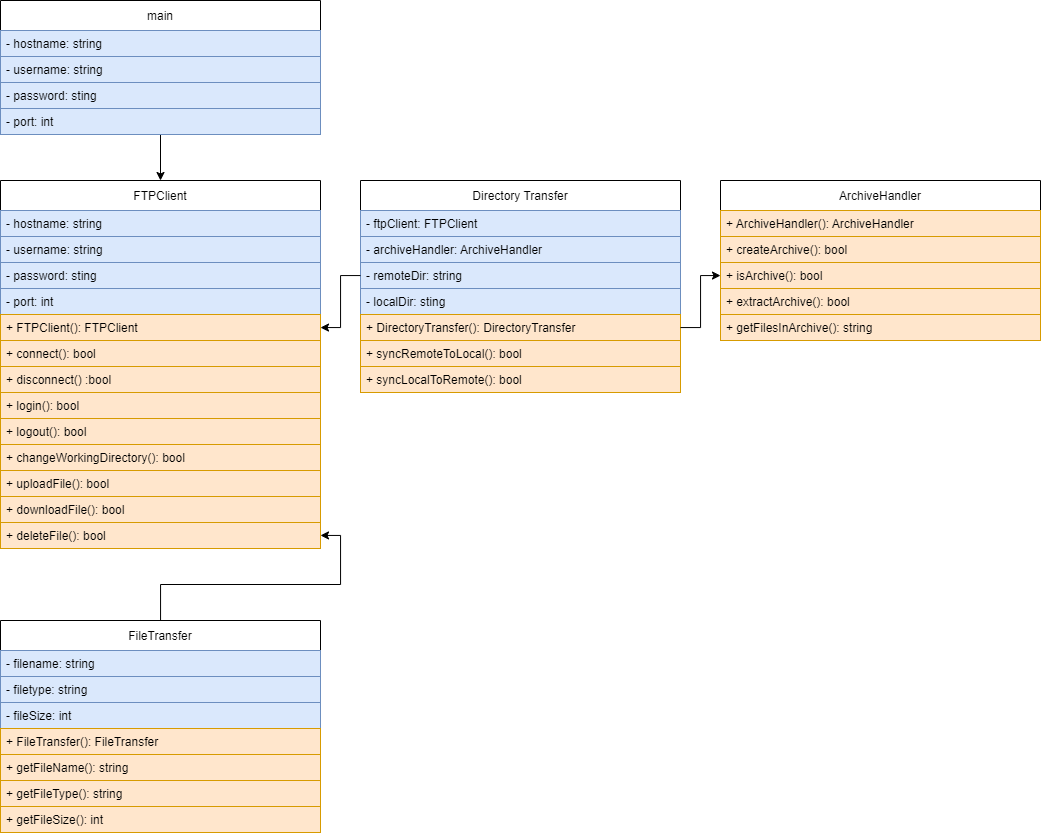

The diagram above was exported from draw.io. Its source (the exported page's mxGraphModel, read from the mxfile embedded in the PNG):
<mxGraphModel dx="1221" dy="764" grid="1" gridSize="10" guides="1" tooltips="1" connect="1" arrows="1" fold="1" page="1" pageScale="1" pageWidth="827" pageHeight="1169" math="0" shadow="0">
  <root>
    <mxCell id="0" />
    <mxCell id="1" parent="0" />
    <mxCell id="LaAvOYZZFhr-ubhmpERT-1" value="FTPClient" style="swimlane;fontStyle=0;childLayout=stackLayout;horizontal=1;startSize=30;fillColor=none;horizontalStack=0;resizeParent=1;resizeParentMax=0;resizeLast=0;collapsible=1;marginBottom=0;" parent="1" vertex="1">
      <mxGeometry x="40" y="200" width="320" height="368" as="geometry" />
    </mxCell>
    <mxCell id="LaAvOYZZFhr-ubhmpERT-3" value="- hostname: string" style="text;strokeColor=#6c8ebf;fillColor=#dae8fc;align=left;verticalAlign=top;spacingLeft=4;spacingRight=4;overflow=hidden;rotatable=0;points=[[0,0.5],[1,0.5]];portConstraint=eastwest;" parent="LaAvOYZZFhr-ubhmpERT-1" vertex="1">
      <mxGeometry y="30" width="320" height="26" as="geometry" />
    </mxCell>
    <mxCell id="LaAvOYZZFhr-ubhmpERT-29" value="- username: string" style="text;strokeColor=#6c8ebf;fillColor=#dae8fc;align=left;verticalAlign=top;spacingLeft=4;spacingRight=4;overflow=hidden;rotatable=0;points=[[0,0.5],[1,0.5]];portConstraint=eastwest;" parent="LaAvOYZZFhr-ubhmpERT-1" vertex="1">
      <mxGeometry y="56" width="320" height="26" as="geometry" />
    </mxCell>
    <mxCell id="oxSNCX0-MaBYnbsAn0ic-8" value="- password: sting" style="text;strokeColor=#6c8ebf;fillColor=#dae8fc;align=left;verticalAlign=top;spacingLeft=4;spacingRight=4;overflow=hidden;rotatable=0;points=[[0,0.5],[1,0.5]];portConstraint=eastwest;" vertex="1" parent="LaAvOYZZFhr-ubhmpERT-1">
      <mxGeometry y="82" width="320" height="26" as="geometry" />
    </mxCell>
    <mxCell id="oxSNCX0-MaBYnbsAn0ic-7" value="- port: int" style="text;strokeColor=#6c8ebf;fillColor=#dae8fc;align=left;verticalAlign=top;spacingLeft=4;spacingRight=4;overflow=hidden;rotatable=0;points=[[0,0.5],[1,0.5]];portConstraint=eastwest;labelBorderColor=none;fontStyle=0" vertex="1" parent="LaAvOYZZFhr-ubhmpERT-1">
      <mxGeometry y="108" width="320" height="26" as="geometry" />
    </mxCell>
    <mxCell id="oxSNCX0-MaBYnbsAn0ic-6" value="+ FTPClient(): FTPClient" style="text;strokeColor=#d79b00;fillColor=#ffe6cc;align=left;verticalAlign=top;spacingLeft=4;spacingRight=4;overflow=hidden;rotatable=0;points=[[0,0.5],[1,0.5]];portConstraint=eastwest;" vertex="1" parent="LaAvOYZZFhr-ubhmpERT-1">
      <mxGeometry y="134" width="320" height="26" as="geometry" />
    </mxCell>
    <mxCell id="oxSNCX0-MaBYnbsAn0ic-5" value="+ connect(): bool" style="text;strokeColor=#d79b00;fillColor=#ffe6cc;align=left;verticalAlign=top;spacingLeft=4;spacingRight=4;overflow=hidden;rotatable=0;points=[[0,0.5],[1,0.5]];portConstraint=eastwest;" vertex="1" parent="LaAvOYZZFhr-ubhmpERT-1">
      <mxGeometry y="160" width="320" height="26" as="geometry" />
    </mxCell>
    <mxCell id="oxSNCX0-MaBYnbsAn0ic-4" value="+ disconnect() :bool" style="text;strokeColor=#d79b00;fillColor=#ffe6cc;align=left;verticalAlign=top;spacingLeft=4;spacingRight=4;overflow=hidden;rotatable=0;points=[[0,0.5],[1,0.5]];portConstraint=eastwest;" vertex="1" parent="LaAvOYZZFhr-ubhmpERT-1">
      <mxGeometry y="186" width="320" height="26" as="geometry" />
    </mxCell>
    <mxCell id="oxSNCX0-MaBYnbsAn0ic-15" value="+ login(): bool" style="text;strokeColor=#d79b00;fillColor=#ffe6cc;align=left;verticalAlign=top;spacingLeft=4;spacingRight=4;overflow=hidden;rotatable=0;points=[[0,0.5],[1,0.5]];portConstraint=eastwest;" vertex="1" parent="LaAvOYZZFhr-ubhmpERT-1">
      <mxGeometry y="212" width="320" height="26" as="geometry" />
    </mxCell>
    <mxCell id="oxSNCX0-MaBYnbsAn0ic-14" value="+ logout(): bool" style="text;strokeColor=#d79b00;fillColor=#ffe6cc;align=left;verticalAlign=top;spacingLeft=4;spacingRight=4;overflow=hidden;rotatable=0;points=[[0,0.5],[1,0.5]];portConstraint=eastwest;" vertex="1" parent="LaAvOYZZFhr-ubhmpERT-1">
      <mxGeometry y="238" width="320" height="26" as="geometry" />
    </mxCell>
    <mxCell id="oxSNCX0-MaBYnbsAn0ic-13" value="+ changeWorkingDirectory(): bool" style="text;strokeColor=#d79b00;fillColor=#ffe6cc;align=left;verticalAlign=top;spacingLeft=4;spacingRight=4;overflow=hidden;rotatable=0;points=[[0,0.5],[1,0.5]];portConstraint=eastwest;" vertex="1" parent="LaAvOYZZFhr-ubhmpERT-1">
      <mxGeometry y="264" width="320" height="26" as="geometry" />
    </mxCell>
    <mxCell id="oxSNCX0-MaBYnbsAn0ic-12" value="+ uploadFile(): bool" style="text;strokeColor=#d79b00;fillColor=#ffe6cc;align=left;verticalAlign=top;spacingLeft=4;spacingRight=4;overflow=hidden;rotatable=0;points=[[0,0.5],[1,0.5]];portConstraint=eastwest;" vertex="1" parent="LaAvOYZZFhr-ubhmpERT-1">
      <mxGeometry y="290" width="320" height="26" as="geometry" />
    </mxCell>
    <mxCell id="oxSNCX0-MaBYnbsAn0ic-11" value="+ downloadFile(): bool" style="text;strokeColor=#d79b00;fillColor=#ffe6cc;align=left;verticalAlign=top;spacingLeft=4;spacingRight=4;overflow=hidden;rotatable=0;points=[[0,0.5],[1,0.5]];portConstraint=eastwest;" vertex="1" parent="LaAvOYZZFhr-ubhmpERT-1">
      <mxGeometry y="316" width="320" height="26" as="geometry" />
    </mxCell>
    <mxCell id="oxSNCX0-MaBYnbsAn0ic-10" value="+ deleteFile(): bool" style="text;strokeColor=#d79b00;fillColor=#ffe6cc;align=left;verticalAlign=top;spacingLeft=4;spacingRight=4;overflow=hidden;rotatable=0;points=[[0,0.5],[1,0.5]];portConstraint=eastwest;" vertex="1" parent="LaAvOYZZFhr-ubhmpERT-1">
      <mxGeometry y="342" width="320" height="26" as="geometry" />
    </mxCell>
    <mxCell id="LaAvOYZZFhr-ubhmpERT-5" value="ArchiveHandler" style="swimlane;fontStyle=0;childLayout=stackLayout;horizontal=1;startSize=30;fillColor=none;horizontalStack=0;resizeParent=1;resizeParentMax=0;resizeLast=0;collapsible=1;marginBottom=0;" parent="1" vertex="1">
      <mxGeometry x="760" y="200" width="320" height="160" as="geometry" />
    </mxCell>
    <mxCell id="LaAvOYZZFhr-ubhmpERT-6" value="+ ArchiveHandler(): ArchiveHandler" style="text;strokeColor=#d79b00;fillColor=#ffe6cc;align=left;verticalAlign=top;spacingLeft=4;spacingRight=4;overflow=hidden;rotatable=0;points=[[0,0.5],[1,0.5]];portConstraint=eastwest;" parent="LaAvOYZZFhr-ubhmpERT-5" vertex="1">
      <mxGeometry y="30" width="320" height="26" as="geometry" />
    </mxCell>
    <mxCell id="LaAvOYZZFhr-ubhmpERT-7" value="+ createArchive(): bool" style="text;strokeColor=#d79b00;fillColor=#ffe6cc;align=left;verticalAlign=top;spacingLeft=4;spacingRight=4;overflow=hidden;rotatable=0;points=[[0,0.5],[1,0.5]];portConstraint=eastwest;" parent="LaAvOYZZFhr-ubhmpERT-5" vertex="1">
      <mxGeometry y="56" width="320" height="26" as="geometry" />
    </mxCell>
    <mxCell id="LaAvOYZZFhr-ubhmpERT-8" value="+ isArchive(): bool" style="text;strokeColor=#d79b00;fillColor=#ffe6cc;align=left;verticalAlign=top;spacingLeft=4;spacingRight=4;overflow=hidden;rotatable=0;points=[[0,0.5],[1,0.5]];portConstraint=eastwest;" parent="LaAvOYZZFhr-ubhmpERT-5" vertex="1">
      <mxGeometry y="82" width="320" height="26" as="geometry" />
    </mxCell>
    <mxCell id="LaAvOYZZFhr-ubhmpERT-9" value="+ extractArchive(): bool" style="text;strokeColor=#d79b00;fillColor=#ffe6cc;align=left;verticalAlign=top;spacingLeft=4;spacingRight=4;overflow=hidden;rotatable=0;points=[[0,0.5],[1,0.5]];portConstraint=eastwest;" parent="LaAvOYZZFhr-ubhmpERT-5" vertex="1">
      <mxGeometry y="108" width="320" height="26" as="geometry" />
    </mxCell>
    <mxCell id="oxSNCX0-MaBYnbsAn0ic-36" value="+ getFilesInArchive(): string" style="text;strokeColor=#d79b00;fillColor=#ffe6cc;align=left;verticalAlign=top;spacingLeft=4;spacingRight=4;overflow=hidden;rotatable=0;points=[[0,0.5],[1,0.5]];portConstraint=eastwest;" vertex="1" parent="LaAvOYZZFhr-ubhmpERT-5">
      <mxGeometry y="134" width="320" height="26" as="geometry" />
    </mxCell>
    <mxCell id="LaAvOYZZFhr-ubhmpERT-10" value="Directory Transfer" style="swimlane;fontStyle=0;childLayout=stackLayout;horizontal=1;startSize=30;fillColor=none;horizontalStack=0;resizeParent=1;resizeParentMax=0;resizeLast=0;collapsible=1;marginBottom=0;" parent="1" vertex="1">
      <mxGeometry x="400" y="200" width="320" height="212" as="geometry" />
    </mxCell>
    <mxCell id="LaAvOYZZFhr-ubhmpERT-11" value="- ftpClient: FTPClient&#10; " style="text;strokeColor=#6c8ebf;fillColor=#dae8fc;align=left;verticalAlign=top;spacingLeft=4;spacingRight=4;overflow=hidden;rotatable=0;points=[[0,0.5],[1,0.5]];portConstraint=eastwest;" parent="LaAvOYZZFhr-ubhmpERT-10" vertex="1">
      <mxGeometry y="30" width="320" height="26" as="geometry" />
    </mxCell>
    <mxCell id="LaAvOYZZFhr-ubhmpERT-12" value="- archiveHandler: ArchiveHandler" style="text;strokeColor=#6c8ebf;fillColor=#dae8fc;align=left;verticalAlign=top;spacingLeft=4;spacingRight=4;overflow=hidden;rotatable=0;points=[[0,0.5],[1,0.5]];portConstraint=eastwest;" parent="LaAvOYZZFhr-ubhmpERT-10" vertex="1">
      <mxGeometry y="56" width="320" height="26" as="geometry" />
    </mxCell>
    <mxCell id="LaAvOYZZFhr-ubhmpERT-13" value="- remoteDir: string" style="text;strokeColor=#6c8ebf;fillColor=#dae8fc;align=left;verticalAlign=top;spacingLeft=4;spacingRight=4;overflow=hidden;rotatable=0;points=[[0,0.5],[1,0.5]];portConstraint=eastwest;" parent="LaAvOYZZFhr-ubhmpERT-10" vertex="1">
      <mxGeometry y="82" width="320" height="26" as="geometry" />
    </mxCell>
    <mxCell id="LaAvOYZZFhr-ubhmpERT-14" value="- localDir: sting" style="text;strokeColor=#6c8ebf;fillColor=#dae8fc;align=left;verticalAlign=top;spacingLeft=4;spacingRight=4;overflow=hidden;rotatable=0;points=[[0,0.5],[1,0.5]];portConstraint=eastwest;" parent="LaAvOYZZFhr-ubhmpERT-10" vertex="1">
      <mxGeometry y="108" width="320" height="26" as="geometry" />
    </mxCell>
    <mxCell id="oxSNCX0-MaBYnbsAn0ic-35" value="+ DirectoryTransfer(): DirectoryTransfer" style="text;strokeColor=#d79b00;fillColor=#ffe6cc;align=left;verticalAlign=top;spacingLeft=4;spacingRight=4;overflow=hidden;rotatable=0;points=[[0,0.5],[1,0.5]];portConstraint=eastwest;" vertex="1" parent="LaAvOYZZFhr-ubhmpERT-10">
      <mxGeometry y="134" width="320" height="26" as="geometry" />
    </mxCell>
    <mxCell id="oxSNCX0-MaBYnbsAn0ic-34" value="+ syncRemoteToLocal(): bool" style="text;strokeColor=#d79b00;fillColor=#ffe6cc;align=left;verticalAlign=top;spacingLeft=4;spacingRight=4;overflow=hidden;rotatable=0;points=[[0,0.5],[1,0.5]];portConstraint=eastwest;" vertex="1" parent="LaAvOYZZFhr-ubhmpERT-10">
      <mxGeometry y="160" width="320" height="26" as="geometry" />
    </mxCell>
    <mxCell id="oxSNCX0-MaBYnbsAn0ic-33" value="+ syncLocalToRemote(): bool" style="text;strokeColor=#d79b00;fillColor=#ffe6cc;align=left;verticalAlign=top;spacingLeft=4;spacingRight=4;overflow=hidden;rotatable=0;points=[[0,0.5],[1,0.5]];portConstraint=eastwest;" vertex="1" parent="LaAvOYZZFhr-ubhmpERT-10">
      <mxGeometry y="186" width="320" height="26" as="geometry" />
    </mxCell>
    <mxCell id="oxSNCX0-MaBYnbsAn0ic-42" value="" style="edgeStyle=orthogonalEdgeStyle;rounded=0;orthogonalLoop=1;jettySize=auto;html=1;" edge="1" parent="1" source="oxSNCX0-MaBYnbsAn0ic-1" target="oxSNCX0-MaBYnbsAn0ic-10">
      <mxGeometry relative="1" as="geometry" />
    </mxCell>
    <mxCell id="oxSNCX0-MaBYnbsAn0ic-1" value="FileTransfer" style="swimlane;fontStyle=0;childLayout=stackLayout;horizontal=1;startSize=30;fillColor=none;horizontalStack=0;resizeParent=1;resizeParentMax=0;resizeLast=0;collapsible=1;marginBottom=0;" vertex="1" parent="1">
      <mxGeometry x="40" y="640" width="320" height="212" as="geometry" />
    </mxCell>
    <mxCell id="oxSNCX0-MaBYnbsAn0ic-2" value="- filename: string" style="text;strokeColor=#6c8ebf;fillColor=#dae8fc;align=left;verticalAlign=top;spacingLeft=4;spacingRight=4;overflow=hidden;rotatable=0;points=[[0,0.5],[1,0.5]];portConstraint=eastwest;" vertex="1" parent="oxSNCX0-MaBYnbsAn0ic-1">
      <mxGeometry y="30" width="320" height="26" as="geometry" />
    </mxCell>
    <mxCell id="oxSNCX0-MaBYnbsAn0ic-3" value="- filetype: string" style="text;strokeColor=#6c8ebf;fillColor=#dae8fc;align=left;verticalAlign=top;spacingLeft=4;spacingRight=4;overflow=hidden;rotatable=0;points=[[0,0.5],[1,0.5]];portConstraint=eastwest;" vertex="1" parent="oxSNCX0-MaBYnbsAn0ic-1">
      <mxGeometry y="56" width="320" height="26" as="geometry" />
    </mxCell>
    <mxCell id="oxSNCX0-MaBYnbsAn0ic-37" value="- fileSize: int" style="text;strokeColor=#6c8ebf;fillColor=#dae8fc;align=left;verticalAlign=top;spacingLeft=4;spacingRight=4;overflow=hidden;rotatable=0;points=[[0,0.5],[1,0.5]];portConstraint=eastwest;" vertex="1" parent="oxSNCX0-MaBYnbsAn0ic-1">
      <mxGeometry y="82" width="320" height="26" as="geometry" />
    </mxCell>
    <mxCell id="oxSNCX0-MaBYnbsAn0ic-41" value="+ FileTransfer(): FileTransfer" style="text;strokeColor=#d79b00;fillColor=#ffe6cc;align=left;verticalAlign=top;spacingLeft=4;spacingRight=4;overflow=hidden;rotatable=0;points=[[0,0.5],[1,0.5]];portConstraint=eastwest;" vertex="1" parent="oxSNCX0-MaBYnbsAn0ic-1">
      <mxGeometry y="108" width="320" height="26" as="geometry" />
    </mxCell>
    <mxCell id="oxSNCX0-MaBYnbsAn0ic-40" value="+ getFileName(): string" style="text;strokeColor=#d79b00;fillColor=#ffe6cc;align=left;verticalAlign=top;spacingLeft=4;spacingRight=4;overflow=hidden;rotatable=0;points=[[0,0.5],[1,0.5]];portConstraint=eastwest;" vertex="1" parent="oxSNCX0-MaBYnbsAn0ic-1">
      <mxGeometry y="134" width="320" height="26" as="geometry" />
    </mxCell>
    <mxCell id="oxSNCX0-MaBYnbsAn0ic-39" value="+ getFileType(): string" style="text;strokeColor=#d79b00;fillColor=#ffe6cc;align=left;verticalAlign=top;spacingLeft=4;spacingRight=4;overflow=hidden;rotatable=0;points=[[0,0.5],[1,0.5]];portConstraint=eastwest;" vertex="1" parent="oxSNCX0-MaBYnbsAn0ic-1">
      <mxGeometry y="160" width="320" height="26" as="geometry" />
    </mxCell>
    <mxCell id="oxSNCX0-MaBYnbsAn0ic-38" value="+ getFileSize(): int" style="text;strokeColor=#d79b00;fillColor=#ffe6cc;align=left;verticalAlign=top;spacingLeft=4;spacingRight=4;overflow=hidden;rotatable=0;points=[[0,0.5],[1,0.5]];portConstraint=eastwest;" vertex="1" parent="oxSNCX0-MaBYnbsAn0ic-1">
      <mxGeometry y="186" width="320" height="26" as="geometry" />
    </mxCell>
    <mxCell id="oxSNCX0-MaBYnbsAn0ic-43" value="" style="edgeStyle=orthogonalEdgeStyle;rounded=0;orthogonalLoop=1;jettySize=auto;html=1;entryX=0.5;entryY=0;entryDx=0;entryDy=0;" edge="1" parent="1" source="oxSNCX0-MaBYnbsAn0ic-19" target="LaAvOYZZFhr-ubhmpERT-1">
      <mxGeometry relative="1" as="geometry" />
    </mxCell>
    <mxCell id="oxSNCX0-MaBYnbsAn0ic-19" value="main" style="swimlane;fontStyle=0;childLayout=stackLayout;horizontal=1;startSize=30;fillColor=none;horizontalStack=0;resizeParent=1;resizeParentMax=0;resizeLast=0;collapsible=1;marginBottom=0;" vertex="1" parent="1">
      <mxGeometry x="40" y="20" width="320" height="134" as="geometry" />
    </mxCell>
    <mxCell id="oxSNCX0-MaBYnbsAn0ic-20" value="- hostname: string" style="text;strokeColor=#6c8ebf;fillColor=#dae8fc;align=left;verticalAlign=top;spacingLeft=4;spacingRight=4;overflow=hidden;rotatable=0;points=[[0,0.5],[1,0.5]];portConstraint=eastwest;" vertex="1" parent="oxSNCX0-MaBYnbsAn0ic-19">
      <mxGeometry y="30" width="320" height="26" as="geometry" />
    </mxCell>
    <mxCell id="oxSNCX0-MaBYnbsAn0ic-21" value="- username: string" style="text;strokeColor=#6c8ebf;fillColor=#dae8fc;align=left;verticalAlign=top;spacingLeft=4;spacingRight=4;overflow=hidden;rotatable=0;points=[[0,0.5],[1,0.5]];portConstraint=eastwest;" vertex="1" parent="oxSNCX0-MaBYnbsAn0ic-19">
      <mxGeometry y="56" width="320" height="26" as="geometry" />
    </mxCell>
    <mxCell id="oxSNCX0-MaBYnbsAn0ic-22" value="- password: sting" style="text;strokeColor=#6c8ebf;fillColor=#dae8fc;align=left;verticalAlign=top;spacingLeft=4;spacingRight=4;overflow=hidden;rotatable=0;points=[[0,0.5],[1,0.5]];portConstraint=eastwest;" vertex="1" parent="oxSNCX0-MaBYnbsAn0ic-19">
      <mxGeometry y="82" width="320" height="26" as="geometry" />
    </mxCell>
    <mxCell id="oxSNCX0-MaBYnbsAn0ic-23" value="- port: int" style="text;strokeColor=#6c8ebf;fillColor=#dae8fc;align=left;verticalAlign=top;spacingLeft=4;spacingRight=4;overflow=hidden;rotatable=0;points=[[0,0.5],[1,0.5]];portConstraint=eastwest;labelBorderColor=none;fontStyle=0" vertex="1" parent="oxSNCX0-MaBYnbsAn0ic-19">
      <mxGeometry y="108" width="320" height="26" as="geometry" />
    </mxCell>
    <mxCell id="oxSNCX0-MaBYnbsAn0ic-44" value="" style="edgeStyle=orthogonalEdgeStyle;rounded=0;orthogonalLoop=1;jettySize=auto;html=1;" edge="1" parent="1" source="LaAvOYZZFhr-ubhmpERT-13" target="oxSNCX0-MaBYnbsAn0ic-6">
      <mxGeometry relative="1" as="geometry" />
    </mxCell>
    <mxCell id="oxSNCX0-MaBYnbsAn0ic-45" value="" style="edgeStyle=orthogonalEdgeStyle;rounded=0;orthogonalLoop=1;jettySize=auto;html=1;startArrow=classic;startFill=1;endArrow=none;endFill=0;" edge="1" parent="1" source="LaAvOYZZFhr-ubhmpERT-8" target="oxSNCX0-MaBYnbsAn0ic-35">
      <mxGeometry relative="1" as="geometry" />
    </mxCell>
  </root>
</mxGraphModel>